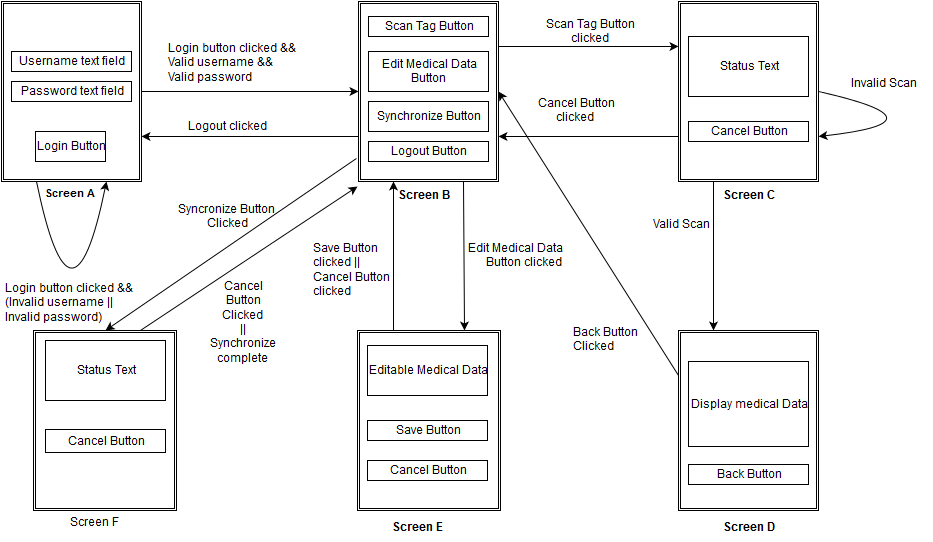

The diagram above was exported from draw.io. Its source (the exported page's mxGraphModel, read from the mxfile embedded in the PNG):
<mxGraphModel dx="880" dy="460" grid="1" gridSize="10" guides="1" tooltips="1" connect="1" arrows="1" fold="1" page="1" pageScale="1" pageWidth="826" pageHeight="1169" background="#ffffff" math="0" shadow="0">
  <root>
    <mxCell id="0" />
    <mxCell id="1" parent="0" />
    <mxCell id="61ac8c38697d7f02-1" value="" style="shape=ext;double=1;whiteSpace=wrap;html=1;" vertex="1" parent="1">
      <mxGeometry x="30" y="10" width="140" height="180" as="geometry" />
    </mxCell>
    <mxCell id="61ac8c38697d7f02-2" value="&lt;font style=&quot;font-size: 11px&quot;&gt;&lt;b&gt;Screen A&lt;br&gt;&lt;/b&gt;&lt;/font&gt;" style="text;html=1;resizable=0;points=[];autosize=1;align=left;verticalAlign=top;spacingTop=-4;" vertex="1" parent="1">
      <mxGeometry x="74" y="195" width="70" height="20" as="geometry" />
    </mxCell>
    <mxCell id="61ac8c38697d7f02-3" value="Login Button&lt;br&gt;" style="whiteSpace=wrap;html=1;" vertex="1" parent="1">
      <mxGeometry x="64" y="140" width="70" height="30" as="geometry" />
    </mxCell>
    <mxCell id="61ac8c38697d7f02-4" value="Username text field&lt;br&gt;" style="whiteSpace=wrap;html=1;" vertex="1" parent="1">
      <mxGeometry x="40" y="60" width="120" height="20" as="geometry" />
    </mxCell>
    <mxCell id="61ac8c38697d7f02-6" value="Password text field&lt;br&gt;" style="whiteSpace=wrap;html=1;" vertex="1" parent="1">
      <mxGeometry x="40" y="90" width="120" height="20" as="geometry" />
    </mxCell>
    <mxCell id="61ac8c38697d7f02-7" value="" style="endArrow=classic;html=1;entryX=0;entryY=0.5;exitX=1;exitY=0.5;" edge="1" parent="1" source="61ac8c38697d7f02-1" target="61ac8c38697d7f02-9">
      <mxGeometry width="50" height="50" relative="1" as="geometry">
        <mxPoint x="190" y="100" as="sourcePoint" />
        <mxPoint x="267" y="100" as="targetPoint" />
      </mxGeometry>
    </mxCell>
    <mxCell id="61ac8c38697d7f02-9" value="" style="shape=ext;double=1;whiteSpace=wrap;html=1;" vertex="1" parent="1">
      <mxGeometry x="387" y="10" width="140" height="180" as="geometry" />
    </mxCell>
    <mxCell id="61ac8c38697d7f02-10" value="&lt;b&gt;Screen B&lt;br&gt;&lt;/b&gt;" style="text;html=1;resizable=0;points=[];autosize=1;align=left;verticalAlign=top;spacingTop=-4;" vertex="1" parent="1">
      <mxGeometry x="427" y="197" width="70" height="20" as="geometry" />
    </mxCell>
    <mxCell id="61ac8c38697d7f02-12" value="Scan Tag Button&lt;br&gt;" style="whiteSpace=wrap;html=1;" vertex="1" parent="1">
      <mxGeometry x="397" y="25" width="120" height="20" as="geometry" />
    </mxCell>
    <mxCell id="61ac8c38697d7f02-13" style="edgeStyle=orthogonalEdgeStyle;rounded=0;html=1;exitX=0.75;exitY=1;entryX=0.75;entryY=1;jettySize=auto;orthogonalLoop=1;" edge="1" parent="1" source="61ac8c38697d7f02-12" target="61ac8c38697d7f02-12">
      <mxGeometry relative="1" as="geometry" />
    </mxCell>
    <mxCell id="61ac8c38697d7f02-17" value="Login button clicked &amp;amp;&amp;amp;&lt;br&gt;Valid username &amp;amp;&amp;amp;&lt;br&gt;Valid password" style="text;html=1;resizable=0;points=[];autosize=1;align=left;verticalAlign=top;spacingTop=-4;" vertex="1" parent="1">
      <mxGeometry x="197" y="50" width="140" height="40" as="geometry" />
    </mxCell>
    <mxCell id="61ac8c38697d7f02-20" value="Login button clicked &amp;amp;&amp;amp;&lt;br&gt;(Invalid username ||&lt;br&gt;Invalid password)&lt;br&gt;" style="text;html=1;resizable=0;points=[];autosize=1;align=left;verticalAlign=top;spacingTop=-4;" vertex="1" parent="1">
      <mxGeometry x="34" y="290" width="140" height="40" as="geometry" />
    </mxCell>
    <mxCell id="61ac8c38697d7f02-21" value="Edit Medical Data&lt;br&gt;Button&lt;br&gt;" style="whiteSpace=wrap;html=1;" vertex="1" parent="1">
      <mxGeometry x="397" y="60" width="120" height="40" as="geometry" />
    </mxCell>
    <mxCell id="61ac8c38697d7f02-22" value="Logout Button&lt;br&gt;" style="whiteSpace=wrap;html=1;" vertex="1" parent="1">
      <mxGeometry x="397" y="150" width="120" height="20" as="geometry" />
    </mxCell>
    <mxCell id="61ac8c38697d7f02-23" value="" style="endArrow=classic;html=1;exitX=0;exitY=0.75;entryX=1;entryY=0.75;" edge="1" parent="1" source="61ac8c38697d7f02-9" target="61ac8c38697d7f02-1">
      <mxGeometry width="50" height="50" relative="1" as="geometry">
        <mxPoint x="257" y="180" as="sourcePoint" />
        <mxPoint x="200" y="145" as="targetPoint" />
      </mxGeometry>
    </mxCell>
    <mxCell id="61ac8c38697d7f02-24" value="Logout clicked&lt;br&gt;" style="text;html=1;resizable=0;points=[];autosize=1;align=left;verticalAlign=top;spacingTop=-4;" vertex="1" parent="1">
      <mxGeometry x="217" y="128" width="90" height="20" as="geometry" />
    </mxCell>
    <mxCell id="61ac8c38697d7f02-26" value="" style="endArrow=classic;html=1;exitX=1;exitY=0.25;entryX=0;entryY=0.25;" edge="1" parent="1" source="61ac8c38697d7f02-9" target="61ac8c38697d7f02-27">
      <mxGeometry width="50" height="50" relative="1" as="geometry">
        <mxPoint x="567" y="80" as="sourcePoint" />
        <mxPoint x="607" y="55" as="targetPoint" />
      </mxGeometry>
    </mxCell>
    <mxCell id="61ac8c38697d7f02-32" value="Scan Tag Button &lt;br&gt;clicked&lt;br&gt;" style="text;html=1;resizable=0;points=[];;align=center;verticalAlign=middle;labelBackgroundColor=#ffffff;" vertex="1" connectable="0" parent="61ac8c38697d7f02-26">
      <mxGeometry x="-0.1273" y="-1" relative="1" as="geometry">
        <mxPoint x="13" y="-16" as="offset" />
      </mxGeometry>
    </mxCell>
    <mxCell id="61ac8c38697d7f02-27" value="" style="shape=ext;double=1;whiteSpace=wrap;html=1;" vertex="1" parent="1">
      <mxGeometry x="707" y="10" width="140" height="180" as="geometry" />
    </mxCell>
    <mxCell id="61ac8c38697d7f02-29" value="&lt;b&gt;Screen C&lt;br&gt;&lt;/b&gt;" style="text;html=1;resizable=0;points=[];autosize=1;align=left;verticalAlign=top;spacingTop=-4;" vertex="1" parent="1">
      <mxGeometry x="752" y="197" width="70" height="20" as="geometry" />
    </mxCell>
    <mxCell id="61ac8c38697d7f02-30" value="Status Text&lt;br&gt;" style="whiteSpace=wrap;html=1;" vertex="1" parent="1">
      <mxGeometry x="717" y="45" width="120" height="60" as="geometry" />
    </mxCell>
    <mxCell id="61ac8c38697d7f02-33" value="" style="endArrow=classic;html=1;exitX=0.25;exitY=1;entryX=0.25;entryY=0;" edge="1" parent="1" source="61ac8c38697d7f02-27" target="61ac8c38697d7f02-37">
      <mxGeometry width="50" height="50" relative="1" as="geometry">
        <mxPoint x="917" y="80" as="sourcePoint" />
        <mxPoint x="947" y="55" as="targetPoint" />
      </mxGeometry>
    </mxCell>
    <mxCell id="61ac8c38697d7f02-34" value="Cancel Button&lt;br&gt;" style="whiteSpace=wrap;html=1;" vertex="1" parent="1">
      <mxGeometry x="717" y="130" width="120" height="20" as="geometry" />
    </mxCell>
    <mxCell id="61ac8c38697d7f02-35" value="" style="endArrow=classic;html=1;exitX=0;exitY=0.75;" edge="1" parent="1" source="61ac8c38697d7f02-27">
      <mxGeometry width="50" height="50" relative="1" as="geometry">
        <mxPoint x="627" y="270" as="sourcePoint" />
        <mxPoint x="527" y="145" as="targetPoint" />
      </mxGeometry>
    </mxCell>
    <mxCell id="61ac8c38697d7f02-36" value="Cancel Button&lt;br&gt;&amp;nbsp; &amp;nbsp; &amp;nbsp; clicked&lt;br&gt;" style="text;html=1;resizable=0;points=[];autosize=1;align=left;verticalAlign=top;spacingTop=-4;" vertex="1" parent="1">
      <mxGeometry x="567" y="105" width="90" height="30" as="geometry" />
    </mxCell>
    <mxCell id="61ac8c38697d7f02-37" value="" style="shape=ext;double=1;whiteSpace=wrap;html=1;" vertex="1" parent="1">
      <mxGeometry x="707" y="339" width="140" height="180" as="geometry" />
    </mxCell>
    <mxCell id="61ac8c38697d7f02-38" value="&lt;b&gt;Screen D&lt;br&gt;&lt;/b&gt;" style="text;html=1;resizable=0;points=[];autosize=1;align=left;verticalAlign=top;spacingTop=-4;" vertex="1" parent="1">
      <mxGeometry x="752" y="529" width="70" height="20" as="geometry" />
    </mxCell>
    <mxCell id="61ac8c38697d7f02-39" value="Display medical Data&lt;br&gt;" style="whiteSpace=wrap;html=1;" vertex="1" parent="1">
      <mxGeometry x="717" y="370" width="120" height="85" as="geometry" />
    </mxCell>
    <mxCell id="61ac8c38697d7f02-40" value="Valid Scan&lt;br&gt;" style="text;html=1;resizable=0;points=[];autosize=1;align=left;verticalAlign=top;spacingTop=-4;" vertex="1" parent="1">
      <mxGeometry x="682" y="226" width="70" height="20" as="geometry" />
    </mxCell>
    <mxCell id="61ac8c38697d7f02-44" value="Invalid Scan&lt;br&gt;" style="text;html=1;resizable=0;points=[];autosize=1;align=left;verticalAlign=top;spacingTop=-4;" vertex="1" parent="1">
      <mxGeometry x="880" y="85" width="80" height="20" as="geometry" />
    </mxCell>
    <mxCell id="61ac8c38697d7f02-54" value="" style="shape=ext;double=1;whiteSpace=wrap;html=1;" vertex="1" parent="1">
      <mxGeometry x="386" y="339" width="143" height="180" as="geometry" />
    </mxCell>
    <mxCell id="61ac8c38697d7f02-55" value="" style="endArrow=classic;html=1;exitX=0.75;exitY=1;entryX=0.75;entryY=0;" edge="1" parent="1" source="61ac8c38697d7f02-9" target="61ac8c38697d7f02-54">
      <mxGeometry width="50" height="50" relative="1" as="geometry">
        <mxPoint x="557" y="290" as="sourcePoint" />
        <mxPoint x="607" y="240" as="targetPoint" />
      </mxGeometry>
    </mxCell>
    <mxCell id="61ac8c38697d7f02-56" value="&lt;b&gt;Screen E&lt;br&gt;&lt;/b&gt;" style="text;html=1;resizable=0;points=[];autosize=1;align=left;verticalAlign=top;spacingTop=-4;" vertex="1" parent="1">
      <mxGeometry x="421" y="529" width="70" height="20" as="geometry" />
    </mxCell>
    <mxCell id="61ac8c38697d7f02-58" value="Editable Medical Data&lt;br&gt;" style="whiteSpace=wrap;html=1;" vertex="1" parent="1">
      <mxGeometry x="396" y="354" width="120" height="50" as="geometry" />
    </mxCell>
    <mxCell id="61ac8c38697d7f02-59" value="Edit Medical Data &lt;br&gt;&amp;nbsp;&amp;nbsp;&amp;nbsp;&amp;nbsp;&amp;nbsp; Button clicked&lt;br&gt;" style="text;html=1;resizable=0;points=[];autosize=1;align=left;verticalAlign=top;spacingTop=-4;" vertex="1" parent="1">
      <mxGeometry x="497" y="250" width="110" height="30" as="geometry" />
    </mxCell>
    <mxCell id="61ac8c38697d7f02-60" value="Save Button&lt;br&gt;" style="whiteSpace=wrap;html=1;" vertex="1" parent="1">
      <mxGeometry x="396" y="429" width="120" height="20" as="geometry" />
    </mxCell>
    <mxCell id="61ac8c38697d7f02-61" value="Cancel Button&lt;br&gt;" style="whiteSpace=wrap;html=1;" vertex="1" parent="1">
      <mxGeometry x="396" y="469" width="120" height="20" as="geometry" />
    </mxCell>
    <mxCell id="61ac8c38697d7f02-64" style="edgeStyle=orthogonalEdgeStyle;curved=1;rounded=0;html=1;exitX=0.5;exitY=1;entryX=0.5;entryY=1;jettySize=auto;orthogonalLoop=1;" edge="1" parent="1" source="61ac8c38697d7f02-60" target="61ac8c38697d7f02-60">
      <mxGeometry relative="1" as="geometry" />
    </mxCell>
    <mxCell id="61ac8c38697d7f02-65" value="" style="endArrow=classic;html=1;exitX=0.25;exitY=0;entryX=0.25;entryY=1;" edge="1" parent="1" source="61ac8c38697d7f02-54" target="61ac8c38697d7f02-9">
      <mxGeometry width="50" height="50" relative="1" as="geometry">
        <mxPoint x="402" y="251" as="sourcePoint" />
        <mxPoint x="452" y="201" as="targetPoint" />
      </mxGeometry>
    </mxCell>
    <mxCell id="18bb9c33ab345ff0-3" value="Save Button &lt;br&gt;clicked ||&lt;br&gt;Cancel Button &lt;br&gt;clicked&lt;br&gt;" style="text;html=1;resizable=0;points=[];autosize=1;align=left;verticalAlign=top;spacingTop=-4;" vertex="1" parent="1">
      <mxGeometry x="342" y="250" width="90" height="60" as="geometry" />
    </mxCell>
    <mxCell id="61ac8c38697d7f02-74" value="Back Button&lt;br&gt;" style="whiteSpace=wrap;html=1;" vertex="1" parent="1">
      <mxGeometry x="717" y="473" width="120" height="20" as="geometry" />
    </mxCell>
    <mxCell id="61ac8c38697d7f02-78" value="" style="endArrow=classic;html=1;exitX=0.25;exitY=1;entryX=0.75;entryY=1;edgeStyle=orthogonalEdgeStyle;curved=1;" edge="1" parent="1" source="61ac8c38697d7f02-1" target="61ac8c38697d7f02-1">
      <mxGeometry width="50" height="50" relative="1" as="geometry">
        <mxPoint x="40" y="290" as="sourcePoint" />
        <mxPoint x="90" y="240" as="targetPoint" />
        <Array as="points">
          <mxPoint x="100" y="360" />
        </Array>
      </mxGeometry>
    </mxCell>
    <mxCell id="61ac8c38697d7f02-79" value="" style="endArrow=classic;html=1;exitX=1;exitY=0.5;entryX=1;entryY=0.75;edgeStyle=orthogonalEdgeStyle;curved=1;" edge="1" parent="1" source="61ac8c38697d7f02-27" target="61ac8c38697d7f02-27">
      <mxGeometry width="50" height="50" relative="1" as="geometry">
        <mxPoint x="900" y="180" as="sourcePoint" />
        <mxPoint x="950" y="130" as="targetPoint" />
        <Array as="points">
          <mxPoint x="980" y="130" />
        </Array>
      </mxGeometry>
    </mxCell>
    <mxCell id="61ac8c38697d7f02-80" value="" style="endArrow=classic;html=1;exitX=0;exitY=0.25;entryX=1;entryY=0.5;" edge="1" parent="1" source="61ac8c38697d7f02-37" target="61ac8c38697d7f02-9">
      <mxGeometry width="50" height="50" relative="1" as="geometry">
        <mxPoint x="640" y="270" as="sourcePoint" />
        <mxPoint x="60" y="10" as="targetPoint" />
      </mxGeometry>
    </mxCell>
    <mxCell id="61ac8c38697d7f02-81" value="Back Button&lt;br&gt;Clicked&lt;br&gt;" style="text;html=1;resizable=0;points=[];autosize=1;align=left;verticalAlign=top;spacingTop=-4;" vertex="1" parent="1">
      <mxGeometry x="602" y="334" width="80" height="30" as="geometry" />
    </mxCell>
    <mxCell id="336a2de7f78e0b89-1" value="Synchronize Button&lt;br&gt;" style="whiteSpace=wrap;html=1;fontColor=#000000;align=center;" vertex="1" parent="1">
      <mxGeometry x="397" y="110" width="120" height="30" as="geometry" />
    </mxCell>
    <mxCell id="336a2de7f78e0b89-4" value="" style="shape=ext;double=1;whiteSpace=wrap;html=1;fontColor=#000000;align=center;" vertex="1" parent="1">
      <mxGeometry x="62" y="339" width="143" height="180" as="geometry" />
    </mxCell>
    <mxCell id="336a2de7f78e0b89-5" value="Screen F&lt;br&gt;" style="text;html=1;resizable=0;points=[];autosize=1;align=left;verticalAlign=top;spacingTop=-4;fontColor=#000000;" vertex="1" parent="1">
      <mxGeometry x="99" y="524" width="60" height="20" as="geometry" />
    </mxCell>
    <mxCell id="18bb9c33ab345ff0-1" value="" style="endArrow=classic;html=1;exitX=-0.014;exitY=0.872;entryX=0.5;entryY=0;exitPerimeter=0;" edge="1" parent="1" source="61ac8c38697d7f02-9" target="336a2de7f78e0b89-4">
      <mxGeometry width="50" height="50" relative="1" as="geometry">
        <mxPoint x="10" y="150" as="sourcePoint" />
        <mxPoint x="210" y="310" as="targetPoint" />
      </mxGeometry>
    </mxCell>
    <mxCell id="18bb9c33ab345ff0-5" value="Syncronize Button&lt;br&gt;&lt;div align=&quot;center&quot;&gt;&amp;nbsp;Clicked&lt;br&gt;&lt;/div&gt;" style="text;html=1;resizable=0;points=[];autosize=1;align=left;verticalAlign=top;spacingTop=-4;" vertex="1" parent="1">
      <mxGeometry x="207" y="211" width="110" height="30" as="geometry" />
    </mxCell>
    <mxCell id="18bb9c33ab345ff0-7" value="Status Text&lt;br&gt;" style="whiteSpace=wrap;html=1;" vertex="1" parent="1">
      <mxGeometry x="74" y="349" width="120" height="60" as="geometry" />
    </mxCell>
    <mxCell id="18bb9c33ab345ff0-8" value="Cancel Button&lt;br&gt;" style="whiteSpace=wrap;html=1;" vertex="1" parent="1">
      <mxGeometry x="74" y="438" width="120" height="23" as="geometry" />
    </mxCell>
    <mxCell id="18bb9c33ab345ff0-9" value="" style="endArrow=classic;html=1;exitX=0.75;exitY=0;entryX=-0.007;entryY=1.028;entryPerimeter=0;" edge="1" parent="1" source="336a2de7f78e0b89-4" target="61ac8c38697d7f02-9">
      <mxGeometry width="50" height="50" relative="1" as="geometry">
        <mxPoint x="50" y="480" as="sourcePoint" />
        <mxPoint x="100" y="430" as="targetPoint" />
      </mxGeometry>
    </mxCell>
    <mxCell id="18bb9c33ab345ff0-10" value="Cancel Button Clicked&lt;br&gt;||&lt;br&gt;Synchronize complete&lt;br&gt;" style="text;html=1;strokeColor=none;fillColor=none;align=center;verticalAlign=middle;whiteSpace=wrap;overflow=hidden;" vertex="1" parent="1">
      <mxGeometry x="237" y="285" width="70" height="91" as="geometry" />
    </mxCell>
  </root>
</mxGraphModel>